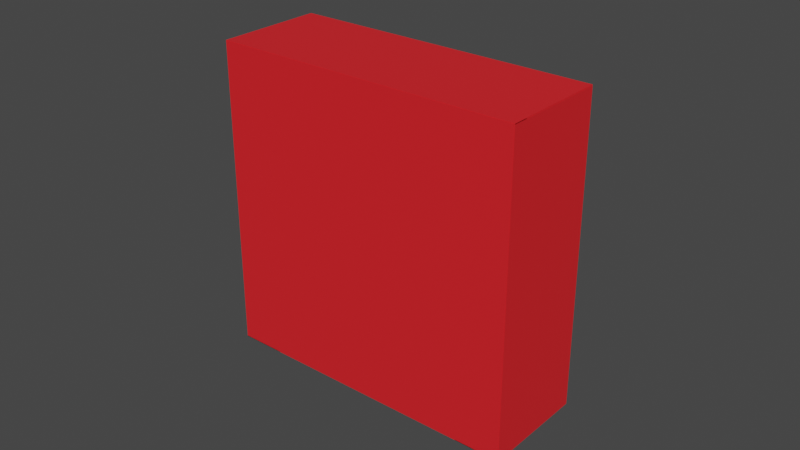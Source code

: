 # Source: FireAlarmButton.blend  (saved by Blender 3.6.11; exported with 4.5.12 LTS)
import bpy
from mathutils import Matrix  # noqa: F401  (used for matrix-valued properties, if any)

bpy.ops.wm.read_factory_settings(use_empty=True)
scene = bpy.context.scene
scene.name = 'Scene'

# ---- collections
col_collection = bpy.data.collections.new('Collection'); scene.collection.children.link(col_collection)

# ---- images (referenced by path relative to the original .blend; pixels are not part of the script)
import os
ASSET_DIR = os.environ.get("B2B_ASSET_DIR", "")  # directory of the original .blend (textures are referenced by path, not embedded)
HERE = os.path.dirname(os.path.abspath(__file__))  # packed textures are extracted next to this script under _unpacked/

def load_image(name, relpath, width, height, colorspace="sRGB"):
    """Load a texture the original file referenced (path relative to the .blend, or extracted next to this script)."""
    p = next((c for c in (os.path.join(HERE, relpath), os.path.join(ASSET_DIR, relpath)) if relpath and os.path.exists(c)), "")
    if p:
        img = bpy.data.images.load(p, check_existing=True)
        img.name = name
    else:  # same state as the original file: an image datablock whose file is absent (Cycles renders it pink)
        img = bpy.data.images.new(name, width, height)
        img.source = "FILE"
        img.filepath = "//" + (relpath or name)
    img.colorspace_settings.name = colorspace
    return img
img_nuolet_bmp = load_image('nuolet.bmp', '_unpacked/nuolet.c16ad8a1.bmp', 475, 116, 'sRGB')
img_talo_bmp = load_image('talo.bmp', '_unpacked/talo.061f8e62.bmp', 129, 103, 'sRGB')

# ---- materials (node trees are filled in below, after node groups)
mat_firered = bpy.data.materials.new('firered')
mat_firered.use_transparent_shadow = False
mat_buttonwhite = bpy.data.materials.new('buttonwhite')
mat_buttonwhite.alpha_threshold = 0.0
mat_buttonwhite.use_transparent_shadow = False
mat_buttonwhite.diffuse_color = (1.0, 1.0, 1.0, 1.0)
mat_buttonwhite.roughness = 0.5
mat_buttonwhite.metallic = 0.3217
mat_buttonwhite.line_color = (0.0, 0.0, 0.0, 1.0)
mat_ballarrows = bpy.data.materials.new('BallArrows')
mat_ballarrows.use_transparent_shadow = False
mat_firehouse = bpy.data.materials.new('FireHouse')
mat_firehouse.use_transparent_shadow = False

# ---- material node trees
mat_firered.use_nodes = True; mat_firered.node_tree.nodes.clear()
_N = mat_firered.node_tree.nodes; _L = mat_firered.node_tree.links
n0 = _N.new('ShaderNodeBsdfPrincipled'); n0.name = 'Principled BSDF'; n0.location = (10, 300)
n0.distribution = 'GGX'
n0.subsurface_method = 'RANDOM_WALK_SKIN'
n0.inputs[0].default_value = (0.8469, 0.016, 0.02217, 1.0)
n0.inputs[3].default_value = 1.45
n0.inputs[27].default_value = (0.0, 0.0, 0.0, 1.0)
n0.inputs[28].default_value = 1.0
n1 = _N.new('ShaderNodeOutputMaterial'); n1.name = 'Material Output'; n1.location = (300, 300)
_L.new(n0.outputs[0], n1.inputs[0])
n1.is_active_output = True
mat_ballarrows.use_nodes = True; mat_ballarrows.node_tree.nodes.clear()
_N = mat_ballarrows.node_tree.nodes; _L = mat_ballarrows.node_tree.links
n0 = _N.new('ShaderNodeOutputMaterial'); n0.name = 'Material Output'; n0.location = (426, 655)
n1 = _N.new('ShaderNodeTexImage'); n1.name = 'Image Texture'; n1.location = (34, 685)
n1.image = img_nuolet_bmp
_L.new(n1.outputs[0], n0.inputs[0])
n0.is_active_output = True
mat_firehouse.use_nodes = True; mat_firehouse.node_tree.nodes.clear()
_N = mat_firehouse.node_tree.nodes; _L = mat_firehouse.node_tree.links
n0 = _N.new('ShaderNodeOutputMaterial'); n0.name = 'Material Output'; n0.location = (426, 655)
n1 = _N.new('ShaderNodeTexImage'); n1.name = 'Image Texture'; n1.location = (34, 685)
n1.image = img_talo_bmp
_L.new(n1.outputs[0], n0.inputs[0])
n0.is_active_output = True

# ---- world
world_world = bpy.data.worlds.new('World'); scene.world = world_world
world_world.use_nodes = True; world_world.node_tree.nodes.clear()
_N = world_world.node_tree.nodes; _L = world_world.node_tree.links
n0 = _N.new('ShaderNodeOutputWorld'); n0.name = 'World Output'; n0.location = (300, 300)
n1 = _N.new('ShaderNodeBackground'); n1.name = 'Background'; n1.location = (10, 300)
n1.inputs[0].default_value = (0.05088, 0.05088, 0.05088, 1.0)
_L.new(n1.outputs[0], n0.inputs[0])
n0.is_active_output = True
world_world.color = (0.05088, 0.05088, 0.05088)
world_world.use_sun_shadow = False
world_world.sun_shadow_jitter_overblur = 0.0

# ---- meshes
me_cube = bpy.data.meshes.new('Cube')
me_cube.from_pydata([(1.0, 1.0, 1.0), (1.0, 1.0, -1.0), (1.0, -1.0, 1.0), (1.0, -1.0, -1.0), (-1.0, 1.0, 1.0), (-1.0, 1.0, -1.0), (-1.0, -1.0, 1.0), (-1.0, -1.0, -1.0), (1.001, 13.02, -1.004), (0.7015, 13.02, -1.004), (1.001, -0.9807, -1.004), (0.7015, -0.9807, -1.004), (1.001, 13.02, 0.9964), (0.7015, 13.02, 0.9964), (1.001, -0.9807, 0.9964), (0.7015, -0.9807, 0.9964), (1.0, 13.02, 1.002), (1.0, 13.02, 0.502), (1.0, -0.9807, 1.002), (1.0, -0.9807, 0.502), (-1.0, 13.02, 1.002), (-1.0, 13.02, 0.502), (-1.0, -0.9807, 1.002), (-1.0, -0.9807, 0.502), (-0.701, 13.02, -1.004), (-1.001, 13.02, -1.004), (-0.701, -0.9807, -1.004), (-1.001, -0.9807, -1.004), (-0.701, 13.02, 0.9964), (-1.001, 13.02, 0.9964), (-0.701, -0.9807, 0.9964), (-1.001, -0.9807, 0.9964), (1.0, 13.02, -0.5042), (1.0, 13.02, -1.004), (1.0, -0.9807, -0.5042), (1.0, -0.9807, -1.004), (-1.0, 13.02, -0.5042), (-1.0, 13.02, -1.004), (-1.0, -0.9807, -0.5042), (-1.0, -0.9807, -1.004)], [], [(0, 4, 6, 2), (3, 2, 6, 7), (7, 6, 4, 5), (5, 1, 3, 7), (1, 0, 2, 3), (5, 4, 0, 1), (8, 12, 14, 10), (11, 10, 14, 15), (15, 14, 12, 13), (13, 9, 11, 15), (9, 8, 10, 11), (13, 12, 8, 9), (16, 20, 22, 18), (19, 18, 22, 23), (23, 22, 20, 21), (21, 17, 19, 23), (17, 16, 18, 19), (21, 20, 16, 17), (24, 28, 30, 26), (27, 26, 30, 31), (31, 30, 28, 29), (29, 25, 27, 31), (25, 24, 26, 27), (29, 28, 24, 25), (32, 36, 38, 34), (35, 34, 38, 39), (39, 38, 36, 37), (37, 33, 35, 39), (33, 32, 34, 35), (37, 36, 32, 33)])
_uv = me_cube.uv_layers.new(name='UVMap')
_uv.uv.foreach_set('vector', [0.625, 0.5, 0.875, 0.5, 0.875, 0.75, 0.625, 0.75, 0.375, 0.75, 0.625, 0.75, 0.625, 1.0, 0.375, 1.0, 0.375, 0.0, 0.625, 0.0, 0.625, 0.25, 0.375, 0.25, 0.125, 0.5, 0.375, 0.5, 0.375, 0.75, 0.125, 0.75, 0.375, 0.5, 0.625, 0.5, 0.625, 0.75, 0.375, 0.75, 0.375, 0.25, 0.625, 0.25, 0.625, 0.5, 0.375, 0.5, 0.625, 0.5, 0.875, 0.5, 0.875, 0.75, 0.625, 0.75, 0.375, 0.75, 0.625, 0.75, 0.625, 1.0, 0.375, 1.0, 0.375, 0.0, 0.625, 0.0, 0.625, 0.25, 0.375, 0.25, 0.125, 0.5, 0.375, 0.5, 0.375, 0.75, 0.125, 0.75, 0.375, 0.5, 0.625, 0.5, 0.625, 0.75, 0.375, 0.75, 0.375, 0.25, 0.625, 0.25, 0.625, 0.5, 0.375, 0.5, 0.625, 0.5, 0.875, 0.5, 0.875, 0.75, 0.625, 0.75, 0.375, 0.75, 0.625, 0.75, 0.625, 1.0, 0.375, 1.0, 0.375, 0.0, 0.625, 0.0, 0.625, 0.25, 0.375, 0.25, 0.125, 0.5, 0.375, 0.5, 0.375, 0.75, 0.125, 0.75, 0.375, 0.5, 0.625, 0.5, 0.625, 0.75, 0.375, 0.75, 0.375, 0.25, 0.625, 0.25, 0.625, 0.5, 0.375, 0.5, 0.625, 0.5, 0.875, 0.5, 0.875, 0.75, 0.625, 0.75, 0.375, 0.75, 0.625, 0.75, 0.625, 1.0, 0.375, 1.0, 0.375, 0.0, 0.625, 0.0, 0.625, 0.25, 0.375, 0.25, 0.125, 0.5, 0.375, 0.5, 0.375, 0.75, 0.125, 0.75, 0.375, 0.5, 0.625, 0.5, 0.625, 0.75, 0.375, 0.75, 0.375, 0.25, 0.625, 0.25, 0.625, 0.5, 0.375, 0.5, 0.625, 0.5, 0.875, 0.5, 0.875, 0.75, 0.625, 0.75, 0.375, 0.75, 0.625, 0.75, 0.625, 1.0, 0.375, 1.0, 0.375, 0.0, 0.625, 0.0, 0.625, 0.25, 0.375, 0.25, 0.125, 0.5, 0.375, 0.5, 0.375, 0.75, 0.125, 0.75, 0.375, 0.5, 0.625, 0.5, 0.625, 0.75, 0.375, 0.75, 0.375, 0.25, 0.625, 0.25, 0.625, 0.5, 0.375, 0.5])
me_cube.materials.append(mat_firered)
me_cube.use_mirror_vertex_groups = False
me_cube.update()
me_cube_005 = bpy.data.meshes.new('Cube.005')
me_cube_005.from_pydata([(1.0, 1.0, 1.0), (1.0, 1.0, -1.0), (1.0, -1.0, 1.0), (1.0, -1.0, -1.0), (-1.0, 1.0, 1.0), (-1.0, 1.0, -1.0), (-1.0, -1.0, 1.0), (-1.0, -1.0, -1.0), (0.5, 1.0, -1.0), (0.0, 1.0, -1.0), (-0.5, 1.0, -1.0), (0.5, -1.0, 1.0), (0.0, -1.0, 1.0), (-0.5, -1.0, 1.0), (-0.5, -1.0, -1.0), (0.0, -1.0, -1.0), (0.5, -1.0, -1.0), (-0.5, 1.0, 1.0), (0.0, 1.0, 1.0), (0.5, 1.0, 1.0), (-1.0, 0.0, -1.0), (-0.75, 1.0, -1.0), (1.0, 1.0, 0.0), (-1.0, -1.0, 0.0), (1.0, -1.0, 0.0), (-1.0, 1.0, 0.0), (-0.75, -1.0, 1.0), (1.0, 0.0, 1.0), (0.75, -1.0, -1.0), (-1.0, 0.0, 1.0), (0.75, 1.0, 1.0), (1.0, 0.0, -1.0), (0.75, 1.0, -1.0), (0.25, 1.0, -1.0), (-0.25, 1.0, -1.0), (0.75, -1.0, 1.0), (0.25, -1.0, 1.0), (-0.25, -1.0, 1.0), (-0.75, -1.0, -1.0), (-0.25, -1.0, -1.0), (0.25, -1.0, -1.0), (-0.75, 1.0, 1.0), (-0.25, 1.0, 1.0), (0.25, 1.0, 1.0), (-0.5, 1.0, 0.0), (0.0, 1.0, 0.0), (0.5, 1.0, 0.0), (-0.5, 0.0, -1.0), (0.0, 0.0, -1.0), (0.5, 0.0, -1.0), (0.5, -1.0, 0.0), (0.0, -1.0, 0.0), (-0.5, -1.0, 0.0), (0.5, 0.0, 1.0), (0.0, 0.0, 1.0), (-0.5, 0.0, 1.0), (-0.75, 2.98e-08, 1.0), (-0.75, -1.0, 2.98e-08), (-1.0, -2.98e-08, 2.98e-08), (0.75, -3.725e-09, -1.0), (1.0, -3.725e-09, 0.0), (0.75, 1.0, 0.0), (-0.75, 1.0, 2.98e-08), (-0.25, 1.0, 2.98e-08), (0.25, 1.0, 2.98e-08), (-0.75, 2.98e-08, -1.0), (-0.25, 2.98e-08, -1.0), (0.25, 2.98e-08, -1.0), (0.75, -1.0, 0.0), (0.25, -1.0, 2.98e-08), (-0.25, -1.0, 2.98e-08), (0.75, -3.725e-09, 1.0), (0.25, 2.98e-08, 1.0), (-0.25, 2.98e-08, 1.0)], [], [(17, 41, 56, 55), (41, 4, 29, 56), (56, 29, 6, 26), (55, 56, 26, 13), (14, 52, 57, 38), (52, 13, 26, 57), (57, 26, 6, 23), (38, 57, 23, 7), (7, 23, 58, 20), (23, 6, 29, 58), (58, 29, 4, 25), (20, 58, 25, 5), (8, 32, 59, 49), (32, 1, 31, 59), (59, 31, 3, 28), (49, 59, 28, 16), (1, 22, 60, 31), (22, 0, 27, 60), (60, 27, 2, 24), (31, 60, 24, 3), (8, 46, 61, 32), (46, 19, 30, 61), (61, 30, 0, 22), (32, 61, 22, 1), (5, 25, 62, 21), (25, 4, 41, 62), (62, 41, 17, 44), (21, 62, 44, 10), (10, 44, 63, 34), (44, 17, 42, 63), (63, 42, 18, 45), (34, 63, 45, 9), (9, 45, 64, 33), (45, 18, 43, 64), (64, 43, 19, 46), (33, 64, 46, 8), (5, 21, 65, 20), (21, 10, 47, 65), (65, 47, 14, 38), (20, 65, 38, 7), (10, 34, 66, 47), (34, 9, 48, 66), (66, 48, 15, 39), (47, 66, 39, 14), (9, 33, 67, 48), (33, 8, 49, 67), (67, 49, 16, 40), (48, 67, 40, 15), (3, 24, 68, 28), (24, 2, 35, 68), (68, 35, 11, 50), (28, 68, 50, 16), (16, 50, 69, 40), (50, 11, 36, 69), (69, 36, 12, 51), (40, 69, 51, 15), (15, 51, 70, 39), (51, 12, 37, 70), (70, 37, 13, 52), (39, 70, 52, 14), (0, 30, 71, 27), (30, 19, 53, 71), (71, 53, 11, 35), (27, 71, 35, 2), (19, 43, 72, 53), (43, 18, 54, 72), (72, 54, 12, 36), (53, 72, 36, 11), (18, 42, 73, 54), (42, 17, 55, 73), (73, 55, 13, 37), (54, 73, 37, 12)])
_uv = me_cube_005.uv_layers.new(name='UVMap')
_uv.uv.foreach_set('vector', [0.8125, 0.5, 0.8438, 0.5, 0.8438, 0.625, 0.8125, 0.625, 0.8438, 0.5, 0.875, 0.5, 0.875, 0.625, 0.8438, 0.625, 0.8438, 0.625, 0.875, 0.625, 0.875, 0.75, 0.8438, 0.75, 0.8125, 0.625, 0.8438, 0.625, 0.8438, 0.75, 0.8125, 0.75, 0.375, 0.9375, 0.5, 0.9375, 0.5, 0.9688, 0.375, 0.9688, 0.5, 0.9375, 0.625, 0.9375, 0.625, 0.9688, 0.5, 0.9688, 0.5, 0.9688, 0.625, 0.9688, 0.625, 1.0, 0.5, 1.0, 0.375, 0.9688, 0.5, 0.9688, 0.5, 1.0, 0.375, 1.0, 0.375, 0.0, 0.5, 0.0, 0.5, 0.125, 0.375, 0.125, 0.5, 0.0, 0.625, 0.0, 0.625, 0.125, 0.5, 0.125, 0.5, 0.125, 0.625, 0.125, 0.625, 0.25, 0.5, 0.25, 0.375, 0.125, 0.5, 0.125, 0.5, 0.25, 0.375, 0.25, 0.3125, 0.5, 0.3438, 0.5, 0.3438, 0.625, 0.3125, 0.625, 0.3438, 0.5, 0.375, 0.5, 0.375, 0.625, 0.3438, 0.625, 0.3438, 0.625, 0.375, 0.625, 0.375, 0.75, 0.3438, 0.75, 0.3125, 0.625, 0.3438, 0.625, 0.3438, 0.75, 0.3125, 0.75, 0.375, 0.5, 0.5, 0.5, 0.5, 0.625, 0.375, 0.625, 0.5, 0.5, 0.625, 0.5, 0.625, 0.625, 0.5, 0.625, 0.5, 0.625, 0.625, 0.625, 0.625, 0.75, 0.5, 0.75, 0.375, 0.625, 0.5, 0.625, 0.5, 0.75, 0.375, 0.75, 0.375, 0.4375, 0.5, 0.4375, 0.5, 0.4688, 0.375, 0.4688, 0.5, 0.4375, 0.625, 0.4375, 0.625, 0.4688, 0.5, 0.4688, 0.5, 0.4688, 0.625, 0.4688, 0.625, 0.5, 0.5, 0.5, 0.375, 0.4688, 0.5, 0.4688, 0.5, 0.5, 0.375, 0.5, 0.375, 0.25, 0.5, 0.25, 0.5, 0.2813, 0.375, 0.2813, 0.5, 0.25, 0.625, 0.25, 0.625, 0.2813, 0.5, 0.2813, 0.5, 0.2813, 0.625, 0.2813, 0.625, 0.3125, 0.5, 0.3125, 0.375, 0.2813, 0.5, 0.2813, 0.5, 0.3125, 0.375, 0.3125, 0.375, 0.3125, 0.5, 0.3125, 0.5, 0.3438, 0.375, 0.3438, 0.5, 0.3125, 0.625, 0.3125, 0.625, 0.3438, 0.5, 0.3438, 0.5, 0.3438, 0.625, 0.3438, 0.625, 0.375, 0.5, 0.375, 0.375, 0.3438, 0.5, 0.3438, 0.5, 0.375, 0.375, 0.375, 0.375, 0.375, 0.5, 0.375, 0.5, 0.4063, 0.375, 0.4063, 0.5, 0.375, 0.625, 0.375, 0.625, 0.4063, 0.5, 0.4063, 0.5, 0.4063, 0.625, 0.4063, 0.625, 0.4375, 0.5, 0.4375, 0.375, 0.4063, 0.5, 0.4063, 0.5, 0.4375, 0.375, 0.4375, 0.125, 0.5, 0.1563, 0.5, 0.1563, 0.625, 0.125, 0.625, 0.1563, 0.5, 0.1875, 0.5, 0.1875, 0.625, 0.1563, 0.625, 0.1563, 0.625, 0.1875, 0.625, 0.1875, 0.75, 0.1563, 0.75, 0.125, 0.625, 0.1563, 0.625, 0.1563, 0.75, 0.125, 0.75, 0.1875, 0.5, 0.2188, 0.5, 0.2188, 0.625, 0.1875, 0.625, 0.2188, 0.5, 0.25, 0.5, 0.25, 0.625, 0.2188, 0.625, 0.2188, 0.625, 0.25, 0.625, 0.25, 0.75, 0.2188, 0.75, 0.1875, 0.625, 0.2188, 0.625, 0.2188, 0.75, 0.1875, 0.75, 0.25, 0.5, 0.2812, 0.5, 0.2812, 0.625, 0.25, 0.625, 0.2812, 0.5, 0.3125, 0.5, 0.3125, 0.625, 0.2812, 0.625, 0.2812, 0.625, 0.3125, 0.625, 0.3125, 0.75, 0.2813, 0.75, 0.25, 0.625, 0.2812, 0.625, 0.2813, 0.75, 0.25, 0.75, 0.375, 0.75, 0.5, 0.75, 0.5, 0.7812, 0.375, 0.7813, 0.5, 0.75, 0.625, 0.75, 0.625, 0.7813, 0.5, 0.7812, 0.5, 0.7812, 0.625, 0.7813, 0.625, 0.8125, 0.5, 0.8125, 0.375, 0.7813, 0.5, 0.7812, 0.5, 0.8125, 0.375, 0.8125, 0.375, 0.8125, 0.5, 0.8125, 0.5, 0.8438, 0.375, 0.8438, 0.5, 0.8125, 0.625, 0.8125, 0.625, 0.8438, 0.5, 0.8438, 0.5, 0.8438, 0.625, 0.8438, 0.625, 0.875, 0.5, 0.875, 0.375, 0.8438, 0.5, 0.8438, 0.5, 0.875, 0.375, 0.875, 0.375, 0.875, 0.5, 0.875, 0.5, 0.9063, 0.375, 0.9063, 0.5, 0.875, 0.625, 0.875, 0.625, 0.9063, 0.5, 0.9063, 0.5, 0.9063, 0.625, 0.9063, 0.625, 0.9375, 0.5, 0.9375, 0.375, 0.9063, 0.5, 0.9063, 0.5, 0.9375, 0.375, 0.9375, 0.625, 0.5, 0.6563, 0.5, 0.6562, 0.625, 0.625, 0.625, 0.6563, 0.5, 0.6875, 0.5, 0.6875, 0.625, 0.6562, 0.625, 0.6562, 0.625, 0.6875, 0.625, 0.6875, 0.75, 0.6563, 0.75, 0.625, 0.625, 0.6562, 0.625, 0.6563, 0.75, 0.625, 0.75, 0.6875, 0.5, 0.7188, 0.5, 0.7188, 0.625, 0.6875, 0.625, 0.7188, 0.5, 0.75, 0.5, 0.75, 0.625, 0.7188, 0.625, 0.7188, 0.625, 0.75, 0.625, 0.75, 0.75, 0.7188, 0.75, 0.6875, 0.625, 0.7188, 0.625, 0.7188, 0.75, 0.6875, 0.75, 0.75, 0.5, 0.7813, 0.5, 0.7813, 0.625, 0.75, 0.625, 0.7813, 0.5, 0.8125, 0.5, 0.8125, 0.625, 0.7813, 0.625, 0.7813, 0.625, 0.8125, 0.625, 0.8125, 0.75, 0.7813, 0.75, 0.75, 0.625, 0.7813, 0.625, 0.7813, 0.75, 0.75, 0.75])
me_cube_005.materials.append(mat_buttonwhite)
me_cube_005.use_mirror_vertex_groups = False
me_cube_005.update()
me_plane_001 = bpy.data.meshes.new('Plane.001')
me_plane_001.from_pydata([(-1.0, -1.0, 0.0), (1.0, -1.0, -8.145e-09), (-1.0, 1.0, 0.0), (1.0, 1.0, 0.0), (-1.0, 0.5, 0.0), (-1.0, 0.0, 0.0), (-1.0, -0.5, 0.0), (-0.5, -1.0, -2.036e-09), (0.0, -1.0, -4.073e-09), (0.5, -1.0, -6.109e-09), (1.0, -0.5, -6.109e-09), (1.0, 0.0, -4.073e-09), (1.0, 0.5, -2.036e-09), (0.5, 1.0, 0.0), (0.0, 1.0, 0.0), (-0.5, 1.0, 0.0), (-0.5, -0.5, -1.527e-09), (-0.5, 0.0, -1.018e-09), (-0.5, 0.5, -5.091e-10), (0.0, -0.5, -3.054e-09), (0.0, 0.0, -2.036e-09), (0.0, 0.5, -1.018e-09), (0.5, -0.5, -4.582e-09), (0.5, 0.0, -3.054e-09), (0.5, 0.5, -1.527e-09)], [], [(24, 12, 3, 13), (4, 18, 15, 2), (18, 21, 14, 15), (21, 24, 13, 14), (0, 7, 16, 6), (6, 16, 17, 5), (5, 17, 18, 4), (7, 8, 19, 16), (16, 19, 20, 17), (17, 20, 21, 18), (8, 9, 22, 19), (19, 22, 23, 20), (20, 23, 24, 21), (9, 1, 10, 22), (22, 10, 11, 23), (23, 11, 12, 24)])
_uv = me_plane_001.uv_layers.new(name='UVMap')
_uv.uv.foreach_set('vector', [0.75, 0.75, 1.0, 0.75, 1.0, 1.0, 0.75, 1.0, 0.0, 0.75, 0.25, 0.75, 0.25, 1.0, 0.0, 1.0, 0.25, 0.75, 0.5, 0.75, 0.5, 1.0, 0.25, 1.0, 0.5, 0.75, 0.75, 0.75, 0.75, 1.0, 0.5, 1.0, 0.0, 0.0, 0.25, 0.0, 0.25, 0.25, 0.0, 0.25, 0.0, 0.25, 0.25, 0.25, 0.25, 0.5, 0.0, 0.5, 0.0, 0.5, 0.25, 0.5, 0.25, 0.75, 0.0, 0.75, 0.25, 0.0, 0.5, 0.0, 0.5, 0.25, 0.25, 0.25, 0.25, 0.25, 0.5, 0.25, 0.5, 0.5, 0.25, 0.5, 0.25, 0.5, 0.5, 0.5, 0.5, 0.75, 0.25, 0.75, 0.5, 0.0, 0.75, 0.0, 0.75, 0.25, 0.5, 0.25, 0.5, 0.25, 0.75, 0.25, 0.75, 0.5, 0.5, 0.5, 0.5, 0.5, 0.75, 0.5, 0.75, 0.75, 0.5, 0.75, 0.75, 0.0, 1.0, 0.0, 1.0, 0.25, 0.75, 0.25, 0.75, 0.25, 1.0, 0.25, 1.0, 0.5, 0.75, 0.5, 0.75, 0.5, 1.0, 0.5, 1.0, 0.75, 0.75, 0.75])
me_plane_001.materials.append(mat_ballarrows)
me_plane_001.update()
me_plane = bpy.data.meshes.new('Plane')
me_plane.from_pydata([(-1.0, -1.0, 0.0), (1.0, -1.0, -8.145e-09), (-1.0, 1.0, 0.0), (1.0, 1.0, 0.0)], [], [(0, 1, 3, 2)])
_uv = me_plane.uv_layers.new(name='UVMap')
_uv.uv.foreach_set('vector', [0.0, 0.0, 1.0, 0.0, 1.0, 1.0, 0.0, 1.0])
me_plane.materials.append(mat_firehouse)
me_plane.update()

# ---- objects
ob_shell = bpy.data.objects.new('Shell', me_cube)
ob_button = bpy.data.objects.new('Button', me_cube_005)
ob_ballarrows = bpy.data.objects.new('BallArrows', me_plane_001)
ob_firehouse = bpy.data.objects.new('FireHouse', me_plane)

# ---- transforms, parenting, visibility, modifiers, constraints
ob_shell.location = (0.0, 0.0035, 0.0)
ob_shell.scale = (0.05, 0.0025, 0.05)
ob_shell.lock_rotations_4d = False
ob_shell.empty_display_type = 'ARROWS'
ob_shell.lineart.crease_threshold = 0.0
ob_button.location = (0.0, 0.009034, 0.0)
ob_button.scale = (0.035, 0.0025, 0.025)
ob_button.lock_rotations_4d = False
ob_button.empty_display_type = 'ARROWS'
ob_button.lineart.crease_threshold = 0.0
_m = ob_button.modifiers.new('SimpleDeform', 'SIMPLE_DEFORM')
_m.deform_method = 'BEND'
_m.factor = 0.1081
_m.angle = 0.1081
ob_ballarrows.location = (0.0001257, 0.01234, -0.001448)
ob_ballarrows.rotation_euler = (1.571, 0.0, 3.142)
ob_ballarrows.scale = (0.5307, 0.1662, 1.0)
ob_ballarrows.delta_scale = (0.05, 0.05, 0.1)
_m = ob_ballarrows.modifiers.new('SimpleDeform', 'SIMPLE_DEFORM')
_m.deform_method = 'BEND'
_m.factor = 0.08066
_m.angle = 0.08066
ob_firehouse.location = (-0.00121, 0.0366, 0.03746)
ob_firehouse.rotation_euler = (1.571, 0.0, 3.142)
ob_firehouse.scale = (0.3088, 0.1662, 1.0)
ob_firehouse.delta_scale = (0.05, 0.05, 0.1)

# ---- collection membership
col_collection.objects.link(ob_shell)
col_collection.objects.link(ob_button)
col_collection.objects.link(ob_ballarrows)
col_collection.objects.link(ob_firehouse)

# ---- scene / render settings (as saved in the file)
scene.frame_start = 1; scene.frame_end = 60; scene.frame_set(55)
scene.render.engine = 'BLENDER_EEVEE_NEXT'
scene.render.fps = 30
scene.cycles.sampling_pattern = 'TABULATED_SOBOL'
scene.view_settings.view_transform = 'Filmic'
bpy.context.view_layer.update()

# ---- added for rendering (the .blend has no active camera and no usable light): camera, sun
cam_auto = bpy.data.cameras.new('AutoCamera')
cam_auto.lens = 50.0
cam_auto.sensor_width = 36.0
cam_auto.clip_end = 1000.0
ob_auto_camera = bpy.data.objects.new('AutoCamera', cam_auto)
scene.collection.objects.link(ob_auto_camera)
ob_auto_camera.location = (0.185056, -0.203254, 0.147979)
ob_auto_camera.rotation_euler = (1.09748, -7.21219e-08, 0.694738)
scene.camera = ob_auto_camera
light_auto_sun = bpy.data.lights.new('AutoSun', 'SUN')
light_auto_sun.energy = 3.0
light_auto_sun.angle = 0.0523599
ob_auto_sun = bpy.data.objects.new('AutoSun', light_auto_sun)
scene.collection.objects.link(ob_auto_sun)
ob_auto_sun.rotation_euler = (0.872665, 0.174533, 0.523599)
bpy.context.view_layer.update()
